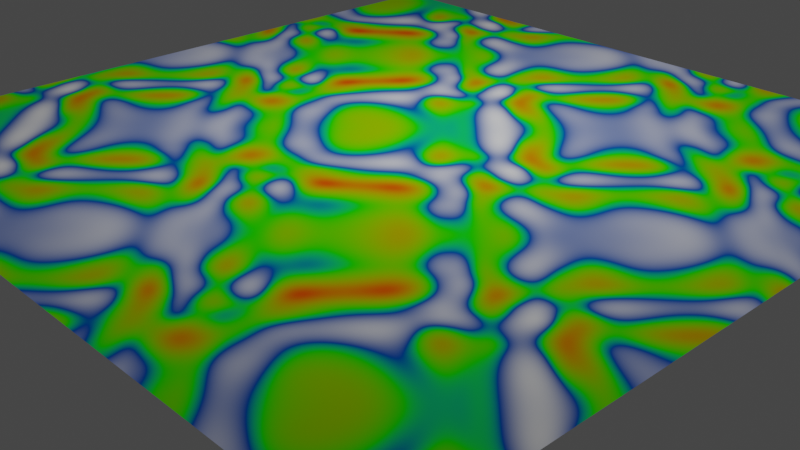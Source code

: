 # Source: dance_floor.blend  (saved by Blender 2.81.16; exported with 4.5.12 LTS)
import bpy
from mathutils import Matrix  # noqa: F401  (used for matrix-valued properties, if any)

bpy.ops.wm.read_factory_settings(use_empty=True)
scene = bpy.context.scene
scene.name = 'Scene'

# ---- collections
col_collection = bpy.data.collections.new('Collection'); scene.collection.children.link(col_collection)

# ---- images (referenced by path relative to the original .blend; pixels are not part of the script)
import os
ASSET_DIR = os.environ.get("B2B_ASSET_DIR", "")  # directory of the original .blend (textures are referenced by path, not embedded)
HERE = os.path.dirname(os.path.abspath(__file__))  # packed textures are extracted next to this script under _unpacked/

def load_image(name, relpath, width, height, colorspace="sRGB"):
    """Load a texture the original file referenced (path relative to the .blend, or extracted next to this script)."""
    p = next((c for c in (os.path.join(HERE, relpath), os.path.join(ASSET_DIR, relpath)) if relpath and os.path.exists(c)), "")
    if p:
        img = bpy.data.images.load(p, check_existing=True)
        img.name = name
    else:  # same state as the original file: an image datablock whose file is absent (Cycles renders it pink)
        img = bpy.data.images.new(name, width, height)
        img.source = "FILE"
        img.filepath = "//" + (relpath or name)
    img.colorspace_settings.name = colorspace
    return img
img_ravewalls = load_image('RaveWalls', 'RaveWalls.png', 1024, 1024, 'sRGB')

# ---- materials (node trees are filled in below, after node groups)
mat_ravewalls = bpy.data.materials.new('RaveWalls')

# ---- material node trees
mat_ravewalls.use_nodes = True; mat_ravewalls.node_tree.nodes.clear()
_N = mat_ravewalls.node_tree.nodes; _L = mat_ravewalls.node_tree.links
n0 = _N.new('ShaderNodeOutputMaterial'); n0.name = 'Material Output'; n0.location = (584, 300)
n1 = _N.new('ShaderNodeBsdfPrincipled'); n1.name = 'Principled BSDF'; n1.location = (294, 300)
n1.distribution = 'GGX'
n1.subsurface_method = 'BURLEY'
n1.inputs[3].default_value = 1.45
n1.inputs[13].default_value = 0.0
n1.inputs[27].default_value = (0.0, 0.0, 0.0, 1.0)
n1.inputs[28].default_value = 1.0
n2 = _N.new('ShaderNodeValToRGB'); n2.name = 'ColorRamp'; n2.location = (-46, 286)
while len(n2.color_ramp.elements) > 1: n2.color_ramp.elements.remove(n2.color_ramp.elements[-1])
n2.color_ramp.elements[0].position = 0.2273; n2.color_ramp.elements[0].color = (0.7527, 0.7527, 0.7527, 1.0)
_e = n2.color_ramp.elements.new(0.2318); _e.color = (1.0, 0.0, 0.001606, 1.0)
_e = n2.color_ramp.elements.new(0.4909); _e.color = (0.01095, 1.0, 0.0, 1.0)
_e = n2.color_ramp.elements.new(0.5591); _e.color = (0.0, 0.09408, 0.5055, 1.0)
_e = n2.color_ramp.elements.new(0.7545); _e.color = (1.0, 1.0, 1.0, 1.0)
n3 = _N.new('ShaderNodeTexImage'); n3.name = 'Image Texture'; n3.location = (443, 20)
n3.image = img_ravewalls
n4 = _N.new('ShaderNodeTexNoise'); n4.name = 'Noise Texture'; n4.location = (-266, 240)
n4.inputs[2].default_value = 0.3
n4.inputs[3].default_value = 0.0
n5 = _N.new('ShaderNodeTexMagic'); n5.name = 'Magic Texture'; n5.location = (-486, 250)
n5.turbulence_depth = 0
n5.inputs[1].default_value = 1.5
n5.inputs[2].default_value = 0.1
_L.new(n1.outputs[0], n0.inputs[0])
_L.new(n5.outputs[0], n4.inputs[0])
_L.new(n2.outputs[0], n1.inputs[0])
_L.new(n4.outputs[1], n2.inputs[0])
n0.is_active_output = True

# ---- world
world_world = bpy.data.worlds.new('World'); scene.world = world_world
world_world.use_nodes = True; world_world.node_tree.nodes.clear()
_N = world_world.node_tree.nodes; _L = world_world.node_tree.links
n0 = _N.new('ShaderNodeOutputWorld'); n0.name = 'World Output'; n0.location = (300, 300)
n1 = _N.new('ShaderNodeBackground'); n1.name = 'Background'; n1.location = (10, 300)
n1.inputs[0].default_value = (0.05088, 0.05088, 0.05088, 1.0)
_L.new(n1.outputs[0], n0.inputs[0])
n0.is_active_output = True
world_world.color = (0.05088, 0.05088, 0.05088)
world_world.use_sun_shadow = False
world_world.sun_shadow_jitter_overblur = 0.0

# ---- cameras
cam_camera = bpy.data.cameras.new('Camera')
cam_camera.clip_end = 100.0
cam_camera.ortho_scale = 7.314

# ---- lights
light_light = bpy.data.lights.new('Light', 'POINT')
light_light.transmission_factor = 0.0
light_light.energy = 1000.0
light_light.shadow_soft_size = 0.1
light_light.shadow_maximum_resolution = 0.006
light_light.use_absolute_resolution = True

# ---- meshes
me_plane = bpy.data.meshes.new('Plane')
me_plane.from_pydata([(-1.0, -1.0, 0.0), (1.0, -1.0, 0.0), (-1.0, 1.0, 0.0), (1.0, 1.0, 0.0)], [], [(0, 1, 3, 2)])
_uv = me_plane.uv_layers.new(name='UVMap')
_uv.uv.foreach_set('vector', [0.0, 0.0, 1.0, 0.0, 1.0, 1.0, 0.0, 1.0])
me_plane.materials.append(mat_ravewalls)
me_plane.use_remesh_fix_poles = True
me_plane.use_remesh_preserve_attributes = False
me_plane.use_mirror_vertex_groups = False
me_plane.update()

# ---- objects
ob_light = bpy.data.objects.new('Light', light_light)
ob_camera = bpy.data.objects.new('Camera', cam_camera)
ob_plane = bpy.data.objects.new('Plane', me_plane)

# ---- transforms, parenting, visibility, modifiers, constraints
ob_light.location = (0.1264, 1.005, 6.46)
ob_light.rotation_euler = (0.6503, 0.05522, 1.866)
ob_light.lock_rotations_4d = False
ob_light.empty_display_type = 'ARROWS'
ob_light.color = (0.0, 0.0, 0.0, 0.0)
ob_light.lineart.crease_threshold = 0.0
ob_camera.location = (11.03, -10.41, 6.236)
ob_camera.rotation_euler = (1.109, 0.0, 0.8149)
ob_camera.lock_rotations_4d = False
ob_camera.empty_display_type = 'ARROWS'
ob_camera.color = (0.0, 0.0, 0.0, 0.0)
ob_camera.display_type = 'WIRE'
ob_camera.lineart.crease_threshold = 0.0
ob_plane.location = (0.0, 0.0, 0.0)
ob_plane.scale = (6.063, 6.063, 6.063)
ob_plane.lineart.crease_threshold = 0.0

# ---- collection membership
col_collection.objects.link(ob_light)
col_collection.objects.link(ob_camera)
col_collection.objects.link(ob_plane)

# ---- scene / render settings (as saved in the file)
scene.camera = ob_camera
scene.frame_start = 1; scene.frame_end = 49; scene.frame_set(38)
scene.render.engine = 'CYCLES'
scene.cycles.use_denoising = False
scene.cycles.samples = 128
scene.cycles.sampling_pattern = 'TABULATED_SOBOL'
scene.cycles.use_adaptive_sampling = False
scene.cycles.use_light_tree = False
scene.cycles.bake_type = 'DIFFUSE'
scene.view_settings.view_transform = 'Filmic'
bpy.context.view_layer.update()
